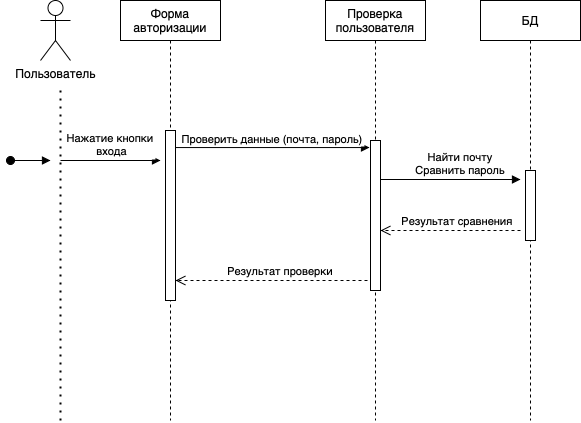

The diagram above was exported from draw.io. Its source (the exported page's mxGraphModel, read from the mxfile embedded in the PNG):
<mxGraphModel dx="586" dy="539" grid="1" gridSize="10" guides="1" tooltips="1" connect="1" arrows="1" fold="1" page="1" pageScale="1" pageWidth="850" pageHeight="1100" math="0" shadow="0">
  <root>
    <mxCell id="0" />
    <mxCell id="1" parent="0" />
    <mxCell id="3nuBFxr9cyL0pnOWT2aG-1" value="Форма &#10;авторизации" style="shape=umlLifeline;perimeter=lifelinePerimeter;container=1;collapsible=0;recursiveResize=0;rounded=0;shadow=0;strokeWidth=1;" parent="1" vertex="1">
      <mxGeometry x="120" y="80" width="100" height="420" as="geometry" />
    </mxCell>
    <mxCell id="3nuBFxr9cyL0pnOWT2aG-2" value="" style="points=[];perimeter=orthogonalPerimeter;rounded=0;shadow=0;strokeWidth=1;" parent="3nuBFxr9cyL0pnOWT2aG-1" vertex="1">
      <mxGeometry x="45" y="130" width="10" height="170" as="geometry" />
    </mxCell>
    <mxCell id="3nuBFxr9cyL0pnOWT2aG-3" value="" style="verticalAlign=bottom;startArrow=oval;endArrow=block;startSize=8;shadow=0;strokeWidth=1;" parent="3nuBFxr9cyL0pnOWT2aG-1" edge="1">
      <mxGeometry relative="1" as="geometry">
        <mxPoint x="-110" y="160" as="sourcePoint" />
        <mxPoint x="-70" y="160" as="targetPoint" />
        <Array as="points">
          <mxPoint x="-70" y="160" />
        </Array>
      </mxGeometry>
    </mxCell>
    <mxCell id="3nuBFxr9cyL0pnOWT2aG-5" value="Проверка&#10;пользователя" style="shape=umlLifeline;perimeter=lifelinePerimeter;container=1;collapsible=0;recursiveResize=0;rounded=0;shadow=0;strokeWidth=1;" parent="1" vertex="1">
      <mxGeometry x="325" y="80" width="100" height="420" as="geometry" />
    </mxCell>
    <mxCell id="3nuBFxr9cyL0pnOWT2aG-6" value="" style="points=[];perimeter=orthogonalPerimeter;rounded=0;shadow=0;strokeWidth=1;" parent="3nuBFxr9cyL0pnOWT2aG-5" vertex="1">
      <mxGeometry x="45" y="140" width="10" height="150" as="geometry" />
    </mxCell>
    <mxCell id="3nuBFxr9cyL0pnOWT2aG-8" value="Проверить данные (почта, пароль)" style="verticalAlign=bottom;endArrow=block;entryX=-0.1;entryY=0.047;shadow=0;strokeWidth=1;entryDx=0;entryDy=0;entryPerimeter=0;" parent="1" source="3nuBFxr9cyL0pnOWT2aG-2" target="3nuBFxr9cyL0pnOWT2aG-6" edge="1">
      <mxGeometry relative="1" as="geometry">
        <mxPoint x="275" y="160" as="sourcePoint" />
      </mxGeometry>
    </mxCell>
    <mxCell id="qNP5obyuVRPEzn-knDe6-1" value="БД" style="shape=umlLifeline;perimeter=lifelinePerimeter;container=1;collapsible=0;recursiveResize=0;rounded=0;shadow=0;strokeWidth=1;" parent="1" vertex="1">
      <mxGeometry x="480" y="80" width="100" height="420" as="geometry" />
    </mxCell>
    <mxCell id="qNP5obyuVRPEzn-knDe6-13" value="" style="points=[];perimeter=orthogonalPerimeter;rounded=0;shadow=0;strokeWidth=1;" parent="qNP5obyuVRPEzn-knDe6-1" vertex="1">
      <mxGeometry x="45" y="170" width="10" height="70" as="geometry" />
    </mxCell>
    <mxCell id="qNP5obyuVRPEzn-knDe6-6" value="Результат проверки" style="verticalAlign=bottom;endArrow=open;dashed=1;endSize=8;shadow=0;strokeWidth=1;" parent="1" target="3nuBFxr9cyL0pnOWT2aG-2" edge="1">
      <mxGeometry x="-0.0937" relative="1" as="geometry">
        <mxPoint x="180" y="306" as="targetPoint" />
        <mxPoint x="367" y="360" as="sourcePoint" />
        <mxPoint as="offset" />
      </mxGeometry>
    </mxCell>
    <mxCell id="e6WPtj8UmTRH_M28ZRFo-4" value="Пользователь" style="shape=umlActor;verticalLabelPosition=bottom;verticalAlign=top;html=1;outlineConnect=0;" parent="1" vertex="1">
      <mxGeometry x="40" y="80" width="30" height="60" as="geometry" />
    </mxCell>
    <mxCell id="e6WPtj8UmTRH_M28ZRFo-7" value="" style="endArrow=none;dashed=1;html=1;dashPattern=1 3;strokeWidth=2;rounded=0;edgeStyle=orthogonalEdgeStyle;" parent="1" edge="1">
      <mxGeometry width="50" height="50" relative="1" as="geometry">
        <mxPoint x="60" y="500" as="sourcePoint" />
        <mxPoint x="60" y="170" as="targetPoint" />
      </mxGeometry>
    </mxCell>
    <mxCell id="e6WPtj8UmTRH_M28ZRFo-10" value="Нажатие кнопки&#10; входа" style="verticalAlign=bottom;endArrow=block;shadow=0;strokeWidth=1;" parent="1" edge="1">
      <mxGeometry relative="1" as="geometry">
        <mxPoint x="60" y="240" as="sourcePoint" />
        <mxPoint x="160" y="240" as="targetPoint" />
        <mxPoint as="offset" />
      </mxGeometry>
    </mxCell>
    <mxCell id="e6WPtj8UmTRH_M28ZRFo-11" value="Найти почту&#10;Сравнить пароль" style="verticalAlign=bottom;endArrow=block;shadow=0;strokeWidth=1;exitX=1;exitY=0.26;exitDx=0;exitDy=0;exitPerimeter=0;" parent="1" source="3nuBFxr9cyL0pnOWT2aG-6" edge="1">
      <mxGeometry x="0.1429" relative="1" as="geometry">
        <mxPoint x="328" y="260.0000000000001" as="sourcePoint" />
        <mxPoint x="520" y="259" as="targetPoint" />
        <mxPoint as="offset" />
      </mxGeometry>
    </mxCell>
    <mxCell id="e6WPtj8UmTRH_M28ZRFo-12" value="Результат сравнения" style="verticalAlign=bottom;endArrow=open;dashed=1;endSize=8;shadow=0;strokeWidth=1;" parent="1" edge="1">
      <mxGeometry x="-0.0937" relative="1" as="geometry">
        <mxPoint x="380" y="310" as="targetPoint" />
        <mxPoint x="520" y="310" as="sourcePoint" />
        <mxPoint as="offset" />
      </mxGeometry>
    </mxCell>
  </root>
</mxGraphModel>